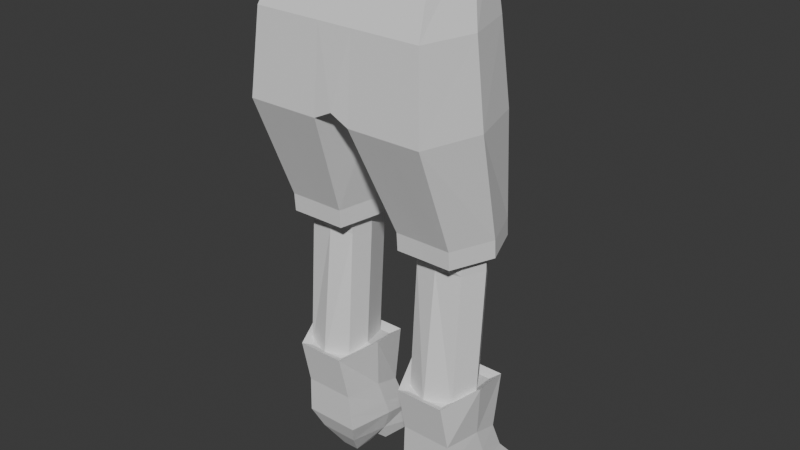 # Source: Annabel_Lee.blend  (saved by Blender 5.0.119; exported with 4.5.12 LTS)
import bpy
from mathutils import Matrix  # noqa: F401  (used for matrix-valued properties, if any)

bpy.ops.wm.read_factory_settings(use_empty=True)
scene = bpy.context.scene
scene.name = 'Scene'

# ---- collections
col_annabel = bpy.data.collections.new('Annabel'); scene.collection.children.link(col_annabel)
col_refrences = bpy.data.collections.new('Refrences'); col_annabel.children.link(col_refrences)

# ---- world
world_world = bpy.data.worlds.new('World'); scene.world = world_world
world_world.use_nodes = True; world_world.node_tree.nodes.clear()
_N = world_world.node_tree.nodes; _L = world_world.node_tree.links
n0 = _N.new('ShaderNodeOutputWorld'); n0.name = 'World Output'; n0.location = (200, 100)
n1 = _N.new('ShaderNodeBackground'); n1.name = 'Background'; n1.location = (-200, 100)
n1.inputs[0].default_value = (0.05088, 0.05088, 0.05088, 1.0)
_L.new(n1.outputs[0], n0.inputs[0])
n0.is_active_output = True
world_world.color = (0.05088, 0.05088, 0.05088)
world_world.sun_shadow_jitter_overblur = 0.0

# ---- meshes
me_cube_001 = bpy.data.meshes.new('Cube.001')
me_cube_001.from_pydata([(-0.6777, -0.9091, 0.1531), (-0.5209, -0.5871, 1.287), (-0.6777, -0.0213, 0.1531), (-0.5209, -0.05211, 1.287), (0.0, -0.0213, 0.2197), (0.0, -0.05211, 1.287), (0.0, -0.9091, 0.2197), (0.0, -0.5871, 1.287), (-0.6318, -0.8588, 0.7532), (-0.6318, -0.07253, 0.7532), (0.0, -0.8588, 0.7532), (0.0, -0.07031, 0.7532), (-0.1357, -0.0213, 0.1531), (-0.111, -0.5871, 1.287), (-0.111, -0.05211, 1.287), (-0.1357, -0.9091, 0.1531), (-0.1285, -0.07036, 0.7532), (-0.1285, -0.8588, 0.7532), (-0.6659, -0.5927, -0.6299), (-0.6659, 0.04349, -0.6299), (-0.2475, 0.04365, -0.6299), (-0.2475, -0.5924, -0.6299), (-0.4122, -0.0213, 0.1531), (-0.3201, -0.5871, 1.287), (-0.3853, -0.8588, 0.7532), (-0.3201, -0.05211, 1.287), (-0.4122, -0.9091, 0.1531), (-0.3853, -0.07108, 0.7532), (-0.4609, 0.04546, -0.6299), (-0.4609, -0.5912, -0.6299), (-0.6659, -0.5834, -0.7632), (-0.6659, 0.05292, -0.7632), (-0.2475, 0.05304, -0.7632), (-0.2475, -0.5831, -0.7632), (-0.4609, 0.05487, -0.7632), (-0.4609, -0.5818, -0.7632), (-0.6486, -0.4336, -0.7632), (-0.5703, -0.01892, -0.7632), (-0.3456, -0.01903, -0.7632), (-0.285, -0.433, -0.7632), (-0.4603, -0.01878, -0.7632), (-0.4603, -0.5057, -0.7632), (-0.6486, -0.4946, -1.89), (-0.5703, -0.07973, -1.89), (-0.3456, -0.07973, -1.89), (-0.285, -0.4946, -1.89), (-0.4603, -0.07973, -1.89), (-0.4603, -0.5679, -1.89), (-0.2116, 1.155e-05, -1.827), (-0.2418, 0.1648, -2.598), (-0.2749, -0.6104, -1.827), (-0.2469, -0.5147, -2.483), (-0.703, 1.155e-05, -1.827), (-0.6673, 0.1647, -2.598), (-0.6396, -0.6104, -1.827), (-0.6676, -0.5147, -2.483), (-0.2553, -0.007098, -2.289), (-0.6458, -0.5304, -2.187), (-0.6593, -0.007098, -2.289), (-0.2688, -0.5304, -2.187), (-0.2352, 0.3847, -2.842), (-0.3072, -0.4418, -2.651), (-0.6654, 0.3847, -2.842), (-0.6074, -0.4418, -2.651), (-0.6972, -0.1269, -2.525), (-0.1581, -0.3224, -1.762), (-0.7565, -0.3224, -1.762), (-0.2174, -0.1269, -2.525), (-0.2358, -0.2317, -2.212), (-0.6787, -0.2317, -2.212), (-0.6205, -0.1152, -2.703), (-0.2801, -0.1152, -2.703), (-0.5313, -0.1717, -2.853), (-0.522, -0.3115, -2.854), (-0.392, -0.311, -2.853), (-0.3838, -0.1711, -2.851), (-0.2486, 0.08293, -2.506), (-0.6657, 0.08293, -2.506), (-0.2555, -0.5209, -2.367), (-0.6591, -0.5209, -2.367), (-0.6899, -0.168, -2.402), (-0.2246, -0.168, -2.402), (-0.3011, 0.3249, -2.849), (-0.6235, 0.3048, -2.859), (-0.5659, -0.08229, -2.851), (-0.3107, -0.0664, -2.843), (-0.8073, -0.4652, 0.1531), (-0.5815, -0.3086, 1.287), (0.0, -0.3073, 1.287), (0.0, -0.4652, 0.2197), (-0.7413, -0.4677, 0.7532), (-0.02691, -0.4652, 0.1531), (0.0, -0.3073, 1.287), (-0.7903, -0.2732, -0.6299), (-0.1878, -0.2727, -0.6299), (-0.2925, -0.3075, 1.287), (-0.7903, -0.2635, -0.7632), (-0.1878, -0.2632, -0.7632), (-0.7208, -0.2628, -0.7632), (-0.2583, -0.2621, -0.7632), (-0.7208, -0.3238, -1.89), (-0.2583, -0.3238, -1.89), (-0.4942, -0.3238, -1.89), (-0.2234, -0.3199, -1.807), (-0.3148, -0.545, -1.857), (-0.5998, -0.545, -1.857), (-0.6911, -0.3199, -1.807), (-0.6493, -0.06793, -1.857), (-0.2652, -0.06793, -1.857), (-0.6486, -0.4283, -0.8816), (-0.4603, -0.4613, -0.8816), (-0.285, -0.4278, -0.8816), (-0.3456, -0.0137, -0.8816), (-0.4603, 0.009162, -0.8694), (-0.5703, -0.01361, -0.8816), (-0.7208, -0.2575, -0.8816), (-0.2583, -0.2569, -0.8816)], [], [(90, 87, 3, 9), (24, 23, 1, 8), (95, 87, 1, 23), (91, 89, 6, 15), (16, 14, 5, 11), (12, 16, 11, 4), (26, 24, 8, 0), (86, 90, 9, 2), (6, 10, 17, 15), (22, 27, 16, 12), (27, 25, 14, 16), (91, 15, 21, 94), (88, 92, 13, 7), (10, 7, 13, 17), (94, 21, 33, 97), (22, 12, 20, 28), (86, 2, 19, 93), (26, 0, 18, 29), (15, 26, 29, 21), (2, 22, 28, 19), (28, 20, 32, 34), (9, 3, 25, 27), (2, 9, 27, 22), (15, 17, 24, 26), (92, 95, 23, 13), (17, 13, 23, 24), (97, 33, 39, 99), (35, 30, 36, 41), (19, 28, 34, 31), (29, 18, 30, 35), (21, 29, 35, 33), (93, 19, 31, 96), (69, 66, 52, 58), (116, 111, 45, 101), (110, 109, 42, 47), (31, 34, 40, 37), (34, 32, 38, 40), (33, 35, 41, 39), (96, 31, 37, 98), (58, 52, 48, 56), (65, 48, 108, 103), (114, 113, 46, 43), (113, 112, 44, 46), (111, 110, 47, 45), (115, 114, 43, 100), (64, 53, 62, 70), (100, 43, 46, 102), (102, 46, 44, 101), (59, 50, 54, 57), (68, 65, 50, 59), (81, 68, 59, 78), (78, 59, 57, 79), (77, 58, 56, 76), (80, 69, 58, 77), (63, 70, 72, 73), (53, 49, 60, 62), (51, 55, 63, 61), (67, 51, 61, 71), (49, 67, 71, 60), (71, 70, 84, 85), (79, 57, 69, 80), (76, 56, 68, 81), (56, 48, 65, 68), (55, 64, 70, 63), (54, 50, 104, 105), (57, 54, 66, 69), (72, 75, 74, 73), (61, 63, 73, 74), (70, 71, 75, 72), (71, 61, 74, 75), (49, 76, 81, 67), (55, 79, 80, 64), (64, 80, 77, 53), (53, 77, 76, 49), (51, 78, 79, 55), (67, 81, 78, 51), (83, 82, 85, 84), (62, 60, 82, 83), (60, 71, 85, 82), (70, 62, 83, 84), (47, 102, 101, 45), (42, 100, 102, 47), (109, 115, 100, 42), (30, 96, 98, 36), (112, 116, 101, 44), (18, 93, 96, 30), (32, 97, 99, 38), (14, 25, 95, 92), (0, 86, 93, 18), (20, 94, 97, 32), (5, 14, 92, 88), (12, 91, 94, 20), (0, 8, 90, 86), (12, 4, 89, 91), (25, 3, 87, 95), (8, 1, 87, 90), (103, 106, 105, 104), (108, 107, 106, 103), (52, 66, 106, 107), (50, 65, 103, 104), (66, 54, 105, 106), (48, 52, 107, 108), (38, 99, 116, 112), (36, 98, 115, 109), (98, 37, 114, 115), (39, 41, 110, 111), (40, 38, 112, 113), (37, 40, 113, 114), (41, 36, 109, 110), (99, 39, 111, 116)])
_uv = me_cube_001.uv_layers.new(name='UVMap')
_uv.uv.foreach_set('vector', [0.5, 0.125, 0.625, 0.125, 0.625, 0.25, 0.5, 0.25, 0.5, 0.9484, 0.625, 0.9484, 0.625, 1.0, 0.5, 1.0, 0.8234, 0.625, 0.875, 0.625, 0.875, 0.75, 0.8234, 0.75, 0.2303, 0.625, 0.25, 0.625, 0.25, 0.75, 0.2303, 0.75, 0.5, 0.3553, 0.625, 0.3553, 0.625, 0.375, 0.5, 0.375, 0.375, 0.3553, 0.5, 0.3553, 0.5, 0.375, 0.375, 0.375, 0.375, 0.9484, 0.5, 0.9484, 0.5, 1.0, 0.375, 1.0, 0.375, 0.125, 0.5, 0.125, 0.5, 0.25, 0.375, 0.25, 0.375, 0.875, 0.5, 0.875, 0.5, 0.8947, 0.375, 0.8947, 0.375, 0.3016, 0.5, 0.3016, 0.5, 0.3553, 0.375, 0.3553, 0.5, 0.3016, 0.625, 0.3016, 0.625, 0.3553, 0.5, 0.3553, 0.2303, 0.625, 0.2303, 0.75, 0.2303, 0.75, 0.2303, 0.625, 0.75, 0.625, 0.7572, 0.625, 0.7697, 0.75, 0.75, 0.75, 0.5, 0.875, 0.625, 0.875, 0.625, 0.8947, 0.5, 0.8947, 0.2303, 0.625, 0.2303, 0.75, 0.2303, 0.75, 0.2303, 0.625, 0.375, 0.3016, 0.375, 0.3553, 0.375, 0.3553, 0.375, 0.3016, 0.375, 0.125, 0.375, 0.25, 0.375, 0.25, 0.375, 0.125, 0.375, 0.9484, 0.375, 1.0, 0.375, 1.0, 0.375, 0.9484, 0.375, 0.8947, 0.375, 0.9484, 0.375, 0.9484, 0.375, 0.8947, 0.375, 0.25, 0.375, 0.3016, 0.375, 0.3016, 0.375, 0.25, 0.375, 0.3016, 0.375, 0.3553, 0.375, 0.3553, 0.375, 0.3016, 0.5, 0.25, 0.625, 0.25, 0.625, 0.3016, 0.5, 0.3016, 0.375, 0.25, 0.5, 0.25, 0.5, 0.3016, 0.375, 0.3016, 0.375, 0.8947, 0.5, 0.8947, 0.5, 0.9484, 0.375, 0.9484, 0.7572, 0.625, 0.8234, 0.625, 0.8234, 0.75, 0.7697, 0.75, 0.5, 0.8947, 0.625, 0.8947, 0.625, 0.9484, 0.5, 0.9484, 0.2303, 0.625, 0.2303, 0.75, 0.2303, 0.7124, 0.2303, 0.625, 0.375, 0.9484, 0.375, 1.0, 0.375, 1.014, 0.375, 0.9484, 0.375, 0.25, 0.375, 0.3016, 0.375, 0.3016, 0.375, 0.25, 0.375, 0.9484, 0.375, 1.0, 0.375, 1.0, 0.375, 0.9484, 0.375, 0.8947, 0.375, 0.9484, 0.375, 0.9484, 0.375, 0.8947, 0.375, 0.125, 0.375, 0.25, 0.375, 0.25, 0.375, 0.125, 0.4873, 0.125, 0.625, 0.125, 0.625, 0.25, 0.4746, 0.25, 0.2303, 0.625, 0.2315, 0.7113, 0.2417, 0.7011, 0.2303, 0.625, 0.375, 0.9484, 0.375, 1.001, 0.375, 0.8873, 0.375, 0.9484, 0.375, 0.25, 0.375, 0.3016, 0.375, 0.3016, 0.375, 0.2655, 0.375, 0.3016, 0.375, 0.3553, 0.375, 0.3392, 0.375, 0.3016, 0.375, 0.8947, 0.375, 0.9484, 0.375, 0.9484, 0.375, 0.8868, 0.375, 0.125, 0.375, 0.25, 0.375, 0.2655, 0.375, 0.125, 0.4746, 0.25, 0.625, 0.25, 0.625, 0.5, 0.4746, 0.5, 0.875, 0.625, 0.875, 0.5, 0.875, 0.5, 0.875, 0.625, 0.375, 0.2655, 0.375, 0.3016, 0.375, 0.3016, 0.375, 0.2655, 0.375, 0.3016, 0.375, 0.3392, 0.375, 0.3392, 0.375, 0.3016, 0.375, 0.8873, 0.375, 0.9484, 0.375, 0.9484, 0.375, 0.8909, 0.375, 0.125, 0.375, 0.2655, 0.375, 0.2655, 0.375, 0.125, 0.3949, 0.125, 0.3926, 0.25, 0.375, 0.25, 0.375, 0.125, 0.375, 0.625, 0.375, 0.2655, 0.375, 0.3016, 0.375, 0.625, 0.375, 0.625, 0.375, 0.3016, 0.375, 0.3392, 0.3027, 0.5527, 0.25, 0.5, 0.375, 0.5, 0.375, 0.75, 0.25, 0.75, 0.7373, 0.625, 0.875, 0.625, 0.875, 0.75, 0.75, 0.75, 0.6811, 0.625, 0.7373, 0.625, 0.75, 0.75, 0.6875, 0.75, 0.1875, 0.5, 0.25, 0.5, 0.25, 0.75, 0.1875, 0.75, 0.4248, 0.25, 0.4746, 0.25, 0.4746, 0.5, 0.4248, 0.5, 0.4311, 0.125, 0.4873, 0.125, 0.4746, 0.25, 0.4248, 0.25, 0.375, 0.0, 0.375, 0.125, 0.375, 0.125, 0.375, 0.0, 0.3926, 0.25, 0.3926, 0.5, 0.375, 0.5, 0.375, 0.25, 0.1471, 0.5, 0.1471, 0.75, 0.125, 0.75, 0.125, 0.5, 0.6449, 0.625, 0.6471, 0.75, 0.625, 0.75, 0.625, 0.625, 0.6426, 0.5, 0.6449, 0.625, 0.625, 0.625, 0.625, 0.5, 0.625, 0.875, 0.375, 0.875, 0.375, 0.875, 0.625, 0.875, 0.4375, 0.0, 0.5, 0.0, 0.4873, 0.125, 0.4311, 0.125, 0.6748, 0.5, 0.7246, 0.5, 0.7373, 0.625, 0.6811, 0.625, 0.7246, 0.5, 0.875, 0.5, 0.875, 0.625, 0.7373, 0.625, 0.3971, 0.0, 0.3949, 0.125, 0.375, 0.125, 0.375, 0.0, 0.375, 0.75, 0.375, 0.5, 0.375, 0.5, 0.375, 0.75, 0.5, 0.0, 0.625, 0.0, 0.625, 0.125, 0.4873, 0.125, 0.375, 0.875, 0.625, 0.875, 0.625, 1.0, 0.375, 1.0, 0.125, 0.5, 0.125, 0.75, 0.125, 0.75, 0.125, 0.5, 0.375, 0.875, 0.625, 0.875, 0.625, 0.875, 0.375, 0.875, 0.625, 0.625, 0.625, 0.75, 0.625, 0.75, 0.625, 0.625, 0.6426, 0.5, 0.6748, 0.5, 0.6811, 0.625, 0.6449, 0.625, 0.3971, 0.0, 0.4375, 0.0, 0.4311, 0.125, 0.3949, 0.125, 0.3949, 0.125, 0.4311, 0.125, 0.4248, 0.25, 0.3926, 0.25, 0.3926, 0.25, 0.4248, 0.25, 0.4248, 0.5, 0.3926, 0.5, 0.1471, 0.5, 0.1875, 0.5, 0.1875, 0.75, 0.1471, 0.75, 0.6449, 0.625, 0.6811, 0.625, 0.6875, 0.75, 0.6471, 0.75, 0.375, 0.75, 0.625, 0.75, 0.625, 0.875, 0.375, 0.875, 0.375, 0.25, 0.375, 0.5, 0.375, 0.5, 0.375, 0.25, 0.625, 0.5, 0.625, 0.625, 0.625, 0.625, 0.625, 0.5, 0.375, 0.125, 0.375, 0.25, 0.375, 0.25, 0.375, 0.125, 0.375, 0.9484, 0.375, 0.625, 0.3027, 0.5527, 0.2417, 0.7011, 0.375, 0.8873, 0.375, 0.625, 0.375, 0.625, 0.375, 0.9484, 0.375, 0.03755, 0.375, 0.125, 0.375, 0.125, 0.375, 0.03755, 0.375, 0.0, 0.375, 0.125, 0.375, 0.125, 0.375, 0.03755, 0.2303, 0.4889, 0.2303, 0.625, 0.2303, 0.625, 0.2303, 0.4962, 0.375, 0.0, 0.375, 0.125, 0.375, 0.125, 0.375, 0.0, 0.2303, 0.5, 0.2303, 0.625, 0.2303, 0.625, 0.2303, 0.4881, 0.7697, 0.5, 0.8234, 0.5, 0.8234, 0.625, 0.7572, 0.625, 0.375, 0.0, 0.375, 0.125, 0.375, 0.125, 0.375, 0.0, 0.2303, 0.5, 0.2303, 0.625, 0.2303, 0.625, 0.2303, 0.5, 0.75, 0.5, 0.7697, 0.5, 0.7572, 0.625, 0.75, 0.625, 0.2303, 0.5, 0.2303, 0.625, 0.2303, 0.625, 0.2303, 0.5, 0.375, 0.0, 0.5, 0.0, 0.5, 0.125, 0.375, 0.125, 0.2303, 0.5, 0.25, 0.5, 0.25, 0.625, 0.2303, 0.625, 0.8234, 0.5, 0.875, 0.5, 0.875, 0.625, 0.8234, 0.625, 0.5, 0.0, 0.625, 0.0, 0.625, 0.125, 0.5, 0.125, 0.375, 0.625, 0.625, 0.625, 0.625, 0.75, 0.375, 0.75, 0.375, 0.5, 0.625, 0.5, 0.625, 0.625, 0.375, 0.625, 0.625, 0.25, 0.625, 0.125, 0.625, 0.125, 0.625, 0.25, 0.875, 0.75, 0.875, 0.625, 0.875, 0.625, 0.875, 0.75, 0.625, 0.125, 0.625, 0.0, 0.625, 0.0, 0.625, 0.125, 0.625, 0.5, 0.625, 0.25, 0.625, 0.25, 0.625, 0.5, 0.2303, 0.4881, 0.2303, 0.625, 0.2303, 0.625, 0.2303, 0.4889, 0.375, 0.03755, 0.375, 0.125, 0.375, 0.125, 0.375, 0.03755, 0.375, 0.125, 0.375, 0.2655, 0.375, 0.2655, 0.375, 0.125, 0.375, 0.8868, 0.375, 0.9484, 0.375, 0.9484, 0.375, 0.8873, 0.375, 0.3016, 0.375, 0.3392, 0.375, 0.3392, 0.375, 0.3016, 0.375, 0.2655, 0.375, 0.3016, 0.375, 0.3016, 0.375, 0.2655, 0.375, 0.9484, 0.375, 1.014, 0.375, 1.001, 0.375, 0.9484, 0.2303, 0.625, 0.2303, 0.7124, 0.2315, 0.7113, 0.2303, 0.625])
me_cube_001.update()

# ---- objects
ob_annabel = bpy.data.objects.new('Annabel', me_cube_001)
ob_back_refrence = bpy.data.objects.new('Back Refrence', None)
ob_shoes = bpy.data.objects.new('Shoes', None)
ob_side_refrence = bpy.data.objects.new('Side Refrence', None)
ob_sketch = bpy.data.objects.new('Sketch', None)

# ---- transforms, parenting, visibility, modifiers, constraints
ob_annabel.location = (0.0, 1.349, 1.11)
ob_annabel.scale = (0.4622, 0.4622, 0.4622)
_m = ob_annabel.modifiers.new('Mirror', 'MIRROR')
_m.use_clip = True
ob_back_refrence.location = (0.0, 0.0, 1.326)
ob_back_refrence.rotation_euler = (1.571, 0.0, 3.142)
ob_back_refrence.scale = (0.6544, 0.6544, 0.6544)
ob_back_refrence.empty_display_type = 'IMAGE'
ob_back_refrence.empty_display_size = 5.0
ob_shoes.location = (-0.9428, 0.0218, 0.4113)
ob_shoes.rotation_euler = (1.571, 0.0, 3.142)
ob_shoes.scale = (0.2191, 0.2191, 0.2191)
ob_shoes.empty_display_type = 'IMAGE'
ob_shoes.empty_display_size = 5.0
ob_side_refrence.location = (1.749, 2.391, 1.326)
ob_side_refrence.rotation_euler = (1.571, 0.0, 4.712)
ob_side_refrence.scale = (0.6544, 0.6544, 0.6544)
ob_side_refrence.empty_display_type = 'IMAGE'
ob_side_refrence.empty_display_size = 5.0
ob_sketch.location = (-2.306, 0.02528, 1.302)
ob_sketch.rotation_euler = (1.571, 0.0, 6.283)
ob_sketch.scale = (0.5743, 0.5743, 0.5743)
ob_sketch.empty_display_type = 'IMAGE'
ob_sketch.empty_display_size = 5.0

# ---- collection membership
col_annabel.objects.link(ob_annabel)
col_refrences.objects.link(ob_back_refrence)
col_refrences.objects.link(ob_shoes)
col_refrences.objects.link(ob_side_refrence)
col_refrences.objects.link(ob_sketch)

# ---- scene / render settings (as saved in the file)
scene.frame_start = 1; scene.frame_end = 250; scene.frame_set(1)
scene.render.engine = 'BLENDER_EEVEE_NEXT'
scene.render.bake_bias = 0.0
scene.render.bake_samples = 0
scene.cycles.sampling_pattern = 'TABULATED_SOBOL'
scene.eevee.use_volume_custom_range = False
bpy.context.view_layer.update()

# ---- added for rendering (the .blend has no active camera and no usable light): camera, sun
cam_auto = bpy.data.cameras.new('AutoCamera')
cam_auto.lens = 50.0
cam_auto.sensor_width = 36.0
cam_auto.clip_end = 1000.0
ob_auto_camera = bpy.data.objects.new('AutoCamera', cam_auto)
scene.collection.objects.link(ob_auto_camera)
ob_auto_camera.location = (1.9815, -1.14957, 2.33184)
ob_auto_camera.rotation_euler = (1.09748, -7.21219e-08, 0.694738)
scene.camera = ob_auto_camera
light_auto_sun = bpy.data.lights.new('AutoSun', 'SUN')
light_auto_sun.energy = 3.0
light_auto_sun.angle = 0.0523599
ob_auto_sun = bpy.data.objects.new('AutoSun', light_auto_sun)
scene.collection.objects.link(ob_auto_sun)
ob_auto_sun.rotation_euler = (0.872665, 0.174533, 0.523599)
bpy.context.view_layer.update()

